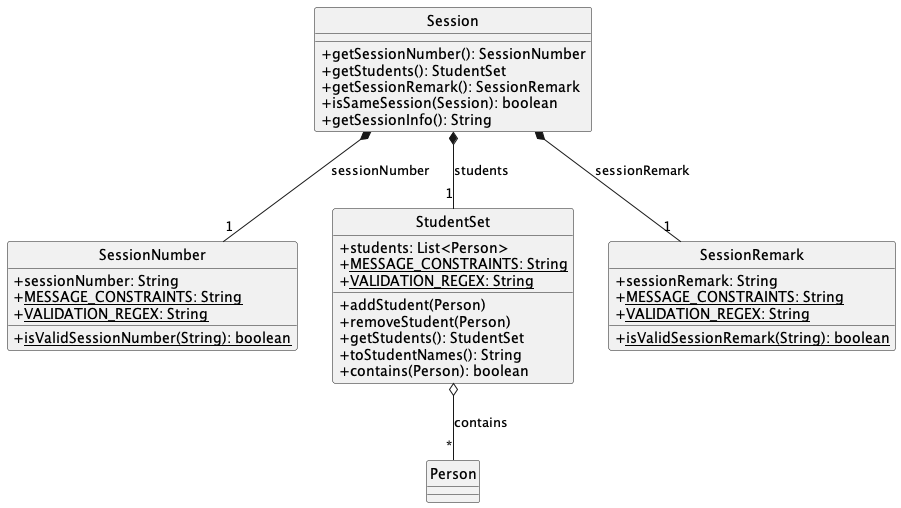

The diagram above was rendered by PlantUML. Its source (embedded in the PNG):
@startuml Session
hide circle
skinparam classAttributeIconSize 0

Class Session {
  + getSessionNumber(): SessionNumber
  + getStudents(): StudentSet
  + getSessionRemark(): SessionRemark
  + isSameSession(Session): boolean
  + getSessionInfo(): String
}

Class SessionNumber {
  + sessionNumber: String
  + <u>MESSAGE_CONSTRAINTS: String
  + <u>VALIDATION_REGEX: String
  + <u>isValidSessionNumber(String): boolean
}

Class StudentSet {
  + students: List<Person>
  + <u>MESSAGE_CONSTRAINTS: String
  + <u>VALIDATION_REGEX: String
  + addStudent(Person)
  + removeStudent(Person)
  + getStudents(): StudentSet
  + toStudentNames(): String
  + contains(Person): boolean
}

Class SessionRemark {
  + sessionRemark: String
  + <u>MESSAGE_CONSTRAINTS: String
  + <u>VALIDATION_REGEX: String
  + <u>isValidSessionRemark(String): boolean
}

Class Person {
}

Session *-- "1" SessionNumber: sessionNumber
Session *-- "1" StudentSet: students
Session *-- "1" SessionRemark: sessionRemark
StudentSet o-- "*" Person: contains

@enduml